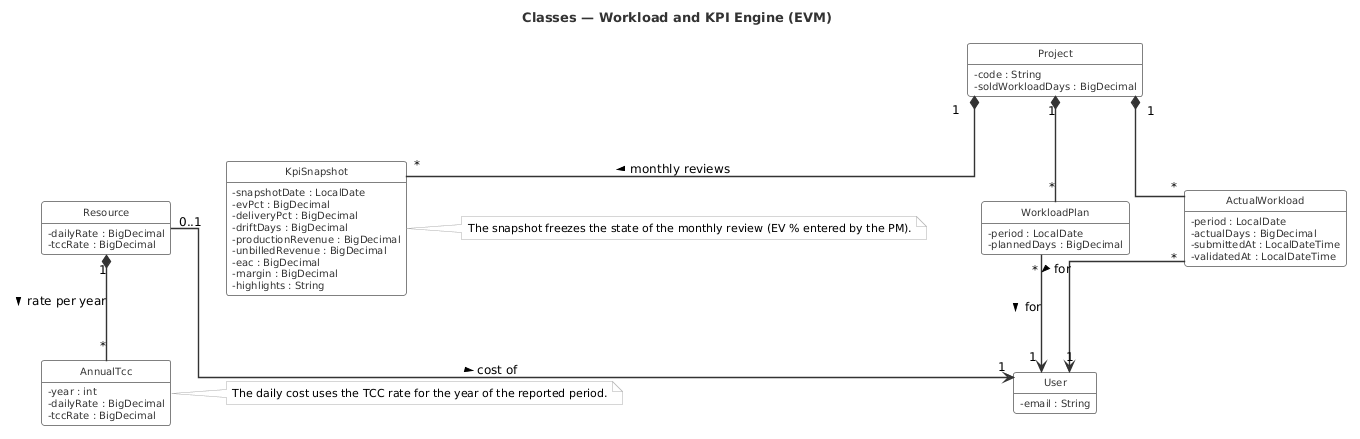

The diagram above was rendered by PlantUML. Its source (embedded in the PNG):
@startuml class_kpi
title Classes — Workload and KPI Engine (EVM)

top to bottom direction

skinparam shadowing false
skinparam classAttributeIconSize 0
skinparam linetype ortho
skinparam nodesep 55
skinparam ranksep 65
skinparam class {
  BackgroundColor       #FFFFFF
  BorderColor           #808080
  BorderThickness       1
  HeaderBackgroundColor #FFFFFF
  FontColor             #333333
  FontName              Helvetica
  FontSize              11
  FontStyle             plain
  AttributeFontColor    #333333
  AttributeFontName     Helvetica
  AttributeFontSize     10
}
skinparam enum {
  BackgroundColor       #FFFFFF
  BorderColor           #808080
  BorderThickness       1
  HeaderBackgroundColor #FFFFFF
  FontColor             #333333
  FontName              Helvetica
  FontSize              15
  AttributeFontColor    #333333
  AttributeFontName     Helvetica
  AttributeFontSize     10
}
skinparam ArrowColor      #333333
skinparam ArrowThickness  1.4
skinparam ArrowFontColor  #000000
skinparam ArrowFontStyle  plain
skinparam ArrowFontName   Helvetica
skinparam ArrowFontSize   12
skinparam TitleFontName   Helvetica
skinparam TitleFontSize   13
skinparam TitleFontColor  #333333
skinparam noteBorderColor     #AAAAAA
skinparam noteBackgroundColor #FAFAFA
skinparam noteFontName        Helvetica
skinparam noteFontSize        11
hide circle
hide empty methods

class Project {
  - code : String
  - soldWorkloadDays : BigDecimal
}

class User {
  - email : String
}

class Resource {
  - dailyRate : BigDecimal
  - tccRate : BigDecimal
}

class AnnualTcc {
  - year : int
  - dailyRate : BigDecimal
  - tccRate : BigDecimal
}

class WorkloadPlan {
  - period : LocalDate
  - plannedDays : BigDecimal
}

class ActualWorkload {
  - period : LocalDate
  - actualDays : BigDecimal
  - submittedAt : LocalDateTime
  - validatedAt : LocalDateTime
}

class KpiSnapshot {
  - snapshotDate : LocalDate
  - evPct : BigDecimal
  - deliveryPct : BigDecimal
  - driftDays : BigDecimal
  - productionRevenue : BigDecimal
  - unbilledRevenue : BigDecimal
  - eac : BigDecimal
  - margin : BigDecimal
  - highlights : String
}

Resource "0..1" --> "1" User : cost of >
Resource "1" *-- "*" AnnualTcc : rate per year >
Project "1" *-- "*" WorkloadPlan
WorkloadPlan "*" --> "1" User : for >
Project "1" *-- "*" ActualWorkload
ActualWorkload "*" --> "1" User : for >
Project "1" *-- "*" KpiSnapshot : monthly reviews >

note right of AnnualTcc
  The daily cost uses the TCC rate for the year of the reported period.
end note

note right of KpiSnapshot
  The snapshot freezes the state of the monthly review (EV % entered by the PM).
end note

@enduml